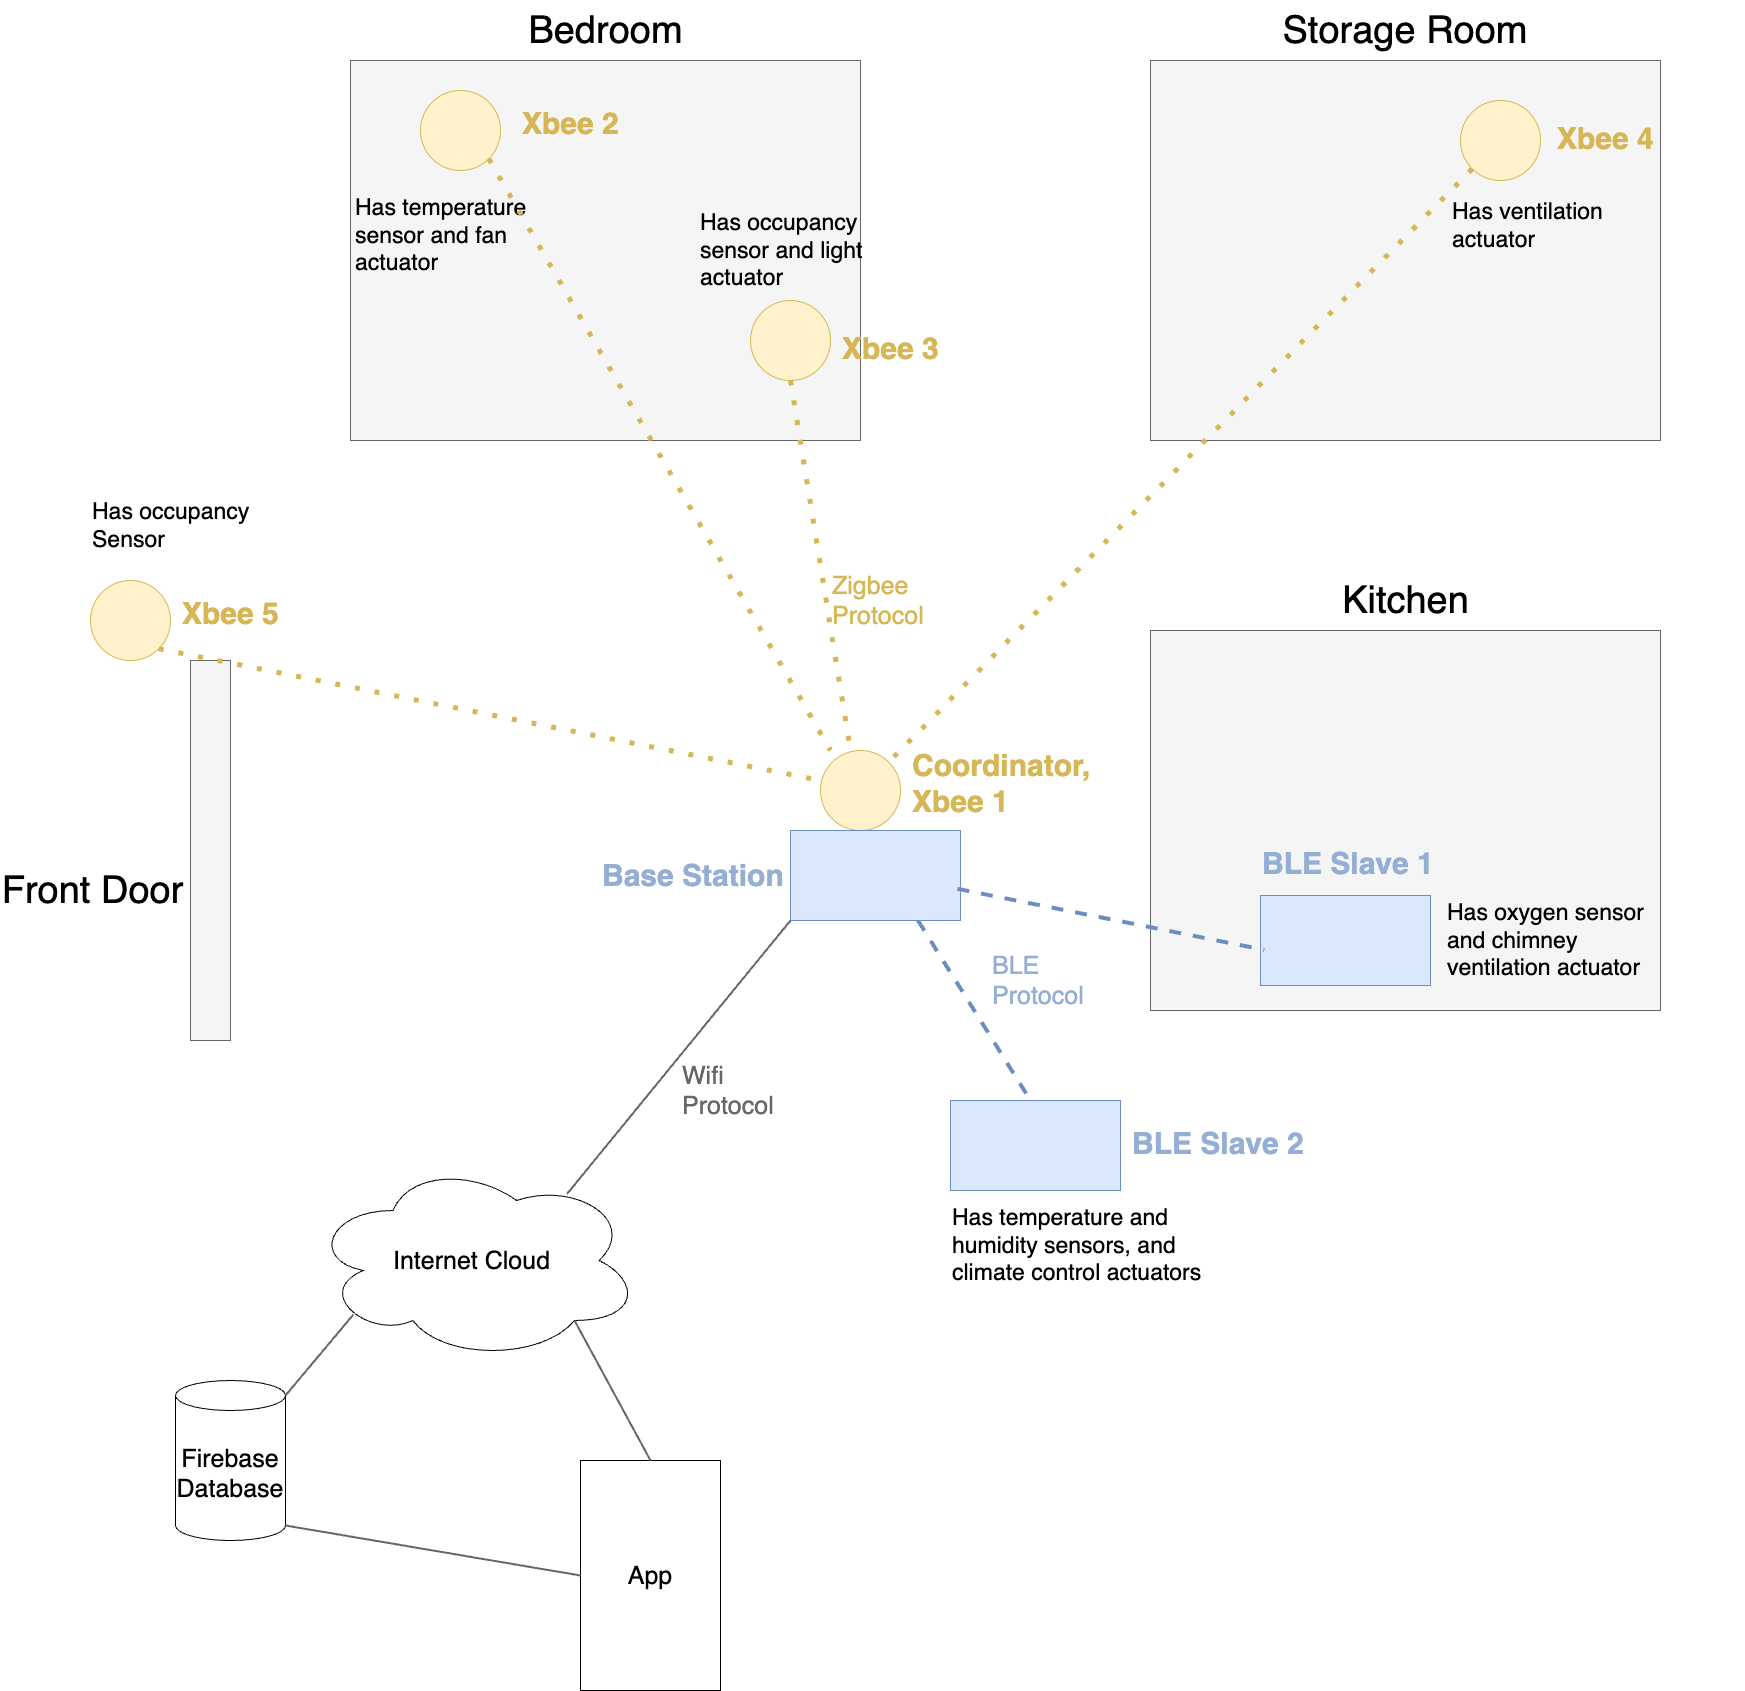

The diagram above was exported from draw.io. Its source (the exported page's mxGraphModel, read from the mxfile embedded in the PNG):
<mxGraphModel dx="2730" dy="2146" grid="1" gridSize="10" guides="1" tooltips="1" connect="1" arrows="1" fold="1" page="1" pageScale="1" pageWidth="850" pageHeight="1100" math="0" shadow="0">
  <root>
    <mxCell id="0" />
    <mxCell id="1" parent="0" />
    <mxCell id="9mPGzLLOiVKHLYzNONz5-4" value="" style="rounded=0;whiteSpace=wrap;html=1;fillColor=#f5f5f5;fontColor=#333333;strokeColor=#666666;" vertex="1" parent="1">
      <mxGeometry x="-120" y="-400" width="510" height="380" as="geometry" />
    </mxCell>
    <mxCell id="9mPGzLLOiVKHLYzNONz5-5" value="" style="rounded=0;whiteSpace=wrap;html=1;fillColor=#f5f5f5;fontColor=#333333;strokeColor=#666666;" vertex="1" parent="1">
      <mxGeometry x="680" y="-400" width="510" height="380" as="geometry" />
    </mxCell>
    <mxCell id="9mPGzLLOiVKHLYzNONz5-6" value="" style="rounded=0;whiteSpace=wrap;html=1;fillColor=#f5f5f5;fontColor=#333333;strokeColor=#666666;" vertex="1" parent="1">
      <mxGeometry x="680" y="170" width="510" height="380" as="geometry" />
    </mxCell>
    <mxCell id="9mPGzLLOiVKHLYzNONz5-8" value="" style="rounded=0;whiteSpace=wrap;html=1;fillColor=#f5f5f5;fontColor=#333333;strokeColor=#666666;" vertex="1" parent="1">
      <mxGeometry x="-280" y="200" width="40" height="380" as="geometry" />
    </mxCell>
    <mxCell id="9mPGzLLOiVKHLYzNONz5-9" value="" style="ellipse;whiteSpace=wrap;html=1;aspect=fixed;fillColor=#fff2cc;strokeColor=#d6b656;" vertex="1" parent="1">
      <mxGeometry x="-50" y="-370" width="80" height="80" as="geometry" />
    </mxCell>
    <mxCell id="9mPGzLLOiVKHLYzNONz5-15" value="&lt;font style=&quot;font-size: 25px;&quot;&gt;Internet Cloud&amp;nbsp;&lt;/font&gt;" style="ellipse;shape=cloud;whiteSpace=wrap;html=1;" vertex="1" parent="1">
      <mxGeometry x="-160" y="700" width="330" height="200" as="geometry" />
    </mxCell>
    <mxCell id="9mPGzLLOiVKHLYzNONz5-17" value="&lt;font style=&quot;font-size: 25px;&quot;&gt;Firebase Database&lt;/font&gt;" style="shape=cylinder3;whiteSpace=wrap;html=1;boundedLbl=1;backgroundOutline=1;size=15;" vertex="1" parent="1">
      <mxGeometry x="-295" y="920" width="110" height="160" as="geometry" />
    </mxCell>
    <mxCell id="9mPGzLLOiVKHLYzNONz5-18" value="&lt;font style=&quot;font-size: 25px;&quot;&gt;App&lt;/font&gt;" style="rounded=0;whiteSpace=wrap;html=1;" vertex="1" parent="1">
      <mxGeometry x="110" y="1000" width="140" height="230" as="geometry" />
    </mxCell>
    <mxCell id="9mPGzLLOiVKHLYzNONz5-22" value="&lt;font color=&quot;#d6b656&quot; style=&quot;font-size: 30px;&quot;&gt;&lt;b style=&quot;&quot;&gt;Xbee 2&lt;/b&gt;&lt;/font&gt;" style="text;html=1;align=left;verticalAlign=middle;whiteSpace=wrap;rounded=0;" vertex="1" parent="1">
      <mxGeometry x="50" y="-370" width="190" height="65" as="geometry" />
    </mxCell>
    <mxCell id="9mPGzLLOiVKHLYzNONz5-29" value="" style="group" vertex="1" connectable="0" parent="1">
      <mxGeometry x="-380" y="120" width="280" height="80" as="geometry" />
    </mxCell>
    <mxCell id="9mPGzLLOiVKHLYzNONz5-12" value="" style="ellipse;whiteSpace=wrap;html=1;aspect=fixed;fillColor=#fff2cc;strokeColor=#d6b656;" vertex="1" parent="9mPGzLLOiVKHLYzNONz5-29">
      <mxGeometry width="80" height="80" as="geometry" />
    </mxCell>
    <mxCell id="9mPGzLLOiVKHLYzNONz5-25" value="&lt;span style=&quot;color: rgb(214, 182, 86);&quot;&gt;&lt;b style=&quot;&quot;&gt;&lt;font style=&quot;font-size: 30px;&quot;&gt;Xbee 5&lt;/font&gt;&lt;/b&gt;&lt;/span&gt;" style="text;html=1;align=left;verticalAlign=middle;whiteSpace=wrap;rounded=0;" vertex="1" parent="9mPGzLLOiVKHLYzNONz5-29">
      <mxGeometry x="90" width="190" height="65" as="geometry" />
    </mxCell>
    <mxCell id="9mPGzLLOiVKHLYzNONz5-30" value="" style="group" vertex="1" connectable="0" parent="1">
      <mxGeometry x="280" y="-160" width="280" height="80" as="geometry" />
    </mxCell>
    <mxCell id="9mPGzLLOiVKHLYzNONz5-10" value="" style="ellipse;whiteSpace=wrap;html=1;aspect=fixed;fillColor=#fff2cc;strokeColor=#d6b656;" vertex="1" parent="9mPGzLLOiVKHLYzNONz5-30">
      <mxGeometry width="80" height="80" as="geometry" />
    </mxCell>
    <mxCell id="9mPGzLLOiVKHLYzNONz5-23" value="&lt;span style=&quot;color: rgb(214, 182, 86);&quot;&gt;&lt;b style=&quot;&quot;&gt;&lt;font style=&quot;font-size: 30px;&quot;&gt;Xbee 3&lt;/font&gt;&lt;/b&gt;&lt;/span&gt;" style="text;html=1;align=left;verticalAlign=middle;whiteSpace=wrap;rounded=0;" vertex="1" parent="9mPGzLLOiVKHLYzNONz5-30">
      <mxGeometry x="90" y="15" width="190" height="65" as="geometry" />
    </mxCell>
    <mxCell id="9mPGzLLOiVKHLYzNONz5-31" value="" style="group" vertex="1" connectable="0" parent="1">
      <mxGeometry x="350" y="290" width="280" height="80" as="geometry" />
    </mxCell>
    <mxCell id="9mPGzLLOiVKHLYzNONz5-2" value="" style="ellipse;whiteSpace=wrap;html=1;aspect=fixed;fillColor=#fff2cc;strokeColor=#d6b656;" vertex="1" parent="9mPGzLLOiVKHLYzNONz5-31">
      <mxGeometry width="80" height="80" as="geometry" />
    </mxCell>
    <mxCell id="9mPGzLLOiVKHLYzNONz5-19" value="&lt;font color=&quot;#d6b656&quot; style=&quot;font-size: 30px;&quot;&gt;&lt;b style=&quot;&quot;&gt;Coordinator, Xbee 1&lt;/b&gt;&lt;/font&gt;" style="text;html=1;align=left;verticalAlign=middle;whiteSpace=wrap;rounded=0;" vertex="1" parent="9mPGzLLOiVKHLYzNONz5-31">
      <mxGeometry x="90" width="190" height="65" as="geometry" />
    </mxCell>
    <mxCell id="9mPGzLLOiVKHLYzNONz5-32" value="" style="group" vertex="1" connectable="0" parent="1">
      <mxGeometry x="790" y="370" width="190" height="155" as="geometry" />
    </mxCell>
    <mxCell id="9mPGzLLOiVKHLYzNONz5-21" value="" style="rounded=0;whiteSpace=wrap;html=1;fillColor=#dae8fc;strokeColor=#6c8ebf;" vertex="1" parent="9mPGzLLOiVKHLYzNONz5-32">
      <mxGeometry y="65" width="170" height="90" as="geometry" />
    </mxCell>
    <mxCell id="9mPGzLLOiVKHLYzNONz5-26" value="&lt;font color=&quot;#94aed4&quot; style=&quot;font-size: 30px;&quot;&gt;&lt;b style=&quot;&quot;&gt;BLE Slave 1&lt;/b&gt;&lt;/font&gt;" style="text;html=1;align=left;verticalAlign=middle;whiteSpace=wrap;rounded=0;" vertex="1" parent="9mPGzLLOiVKHLYzNONz5-32">
      <mxGeometry width="190" height="65" as="geometry" />
    </mxCell>
    <mxCell id="9mPGzLLOiVKHLYzNONz5-33" value="" style="group" vertex="1" connectable="0" parent="1">
      <mxGeometry x="990" y="-360" width="285" height="80" as="geometry" />
    </mxCell>
    <mxCell id="9mPGzLLOiVKHLYzNONz5-11" value="" style="ellipse;whiteSpace=wrap;html=1;aspect=fixed;fillColor=#fff2cc;strokeColor=#d6b656;" vertex="1" parent="9mPGzLLOiVKHLYzNONz5-33">
      <mxGeometry width="80" height="80" as="geometry" />
    </mxCell>
    <mxCell id="9mPGzLLOiVKHLYzNONz5-24" value="&lt;span style=&quot;color: rgb(214, 182, 86);&quot;&gt;&lt;b style=&quot;&quot;&gt;&lt;font style=&quot;font-size: 30px;&quot;&gt;Xbee 4&lt;/font&gt;&lt;/b&gt;&lt;/span&gt;" style="text;html=1;align=left;verticalAlign=middle;whiteSpace=wrap;rounded=0;" vertex="1" parent="9mPGzLLOiVKHLYzNONz5-33">
      <mxGeometry x="95" y="5" width="190" height="65" as="geometry" />
    </mxCell>
    <mxCell id="9mPGzLLOiVKHLYzNONz5-34" value="" style="group" vertex="1" connectable="0" parent="1">
      <mxGeometry x="480" y="640" width="370" height="90" as="geometry" />
    </mxCell>
    <mxCell id="9mPGzLLOiVKHLYzNONz5-20" value="" style="rounded=0;whiteSpace=wrap;html=1;fillColor=#dae8fc;strokeColor=#6c8ebf;" vertex="1" parent="9mPGzLLOiVKHLYzNONz5-34">
      <mxGeometry width="170" height="90" as="geometry" />
    </mxCell>
    <mxCell id="9mPGzLLOiVKHLYzNONz5-28" value="&lt;font color=&quot;#94aed4&quot; style=&quot;font-size: 30px;&quot;&gt;&lt;b style=&quot;&quot;&gt;BLE Slave 2&lt;/b&gt;&lt;/font&gt;" style="text;html=1;align=left;verticalAlign=middle;whiteSpace=wrap;rounded=0;" vertex="1" parent="9mPGzLLOiVKHLYzNONz5-34">
      <mxGeometry x="180" y="10" width="190" height="65" as="geometry" />
    </mxCell>
    <mxCell id="9mPGzLLOiVKHLYzNONz5-35" value="" style="group" vertex="1" connectable="0" parent="1">
      <mxGeometry x="170" y="370" width="320" height="90" as="geometry" />
    </mxCell>
    <mxCell id="9mPGzLLOiVKHLYzNONz5-1" value="" style="rounded=0;whiteSpace=wrap;html=1;fillColor=#dae8fc;strokeColor=#6c8ebf;" vertex="1" parent="9mPGzLLOiVKHLYzNONz5-35">
      <mxGeometry x="150" width="170" height="90" as="geometry" />
    </mxCell>
    <mxCell id="9mPGzLLOiVKHLYzNONz5-27" value="&lt;font color=&quot;#94aed4&quot; style=&quot;font-size: 30px;&quot;&gt;&lt;b style=&quot;&quot;&gt;Base Station&lt;/b&gt;&lt;/font&gt;" style="text;html=1;align=left;verticalAlign=middle;whiteSpace=wrap;rounded=0;" vertex="1" parent="9mPGzLLOiVKHLYzNONz5-35">
      <mxGeometry x="-40" y="12.5" width="190" height="65" as="geometry" />
    </mxCell>
    <mxCell id="9mPGzLLOiVKHLYzNONz5-36" value="&lt;font style=&quot;font-size: 38px;&quot;&gt;Bedroom&lt;/font&gt;" style="text;html=1;align=center;verticalAlign=middle;whiteSpace=wrap;rounded=0;" vertex="1" parent="1">
      <mxGeometry x="42.5" y="-460" width="185" height="60" as="geometry" />
    </mxCell>
    <mxCell id="9mPGzLLOiVKHLYzNONz5-37" value="&lt;font style=&quot;font-size: 38px;&quot;&gt;Storage Room&lt;/font&gt;" style="text;html=1;align=center;verticalAlign=middle;whiteSpace=wrap;rounded=0;" vertex="1" parent="1">
      <mxGeometry x="801.25" y="-460" width="267.5" height="60" as="geometry" />
    </mxCell>
    <mxCell id="9mPGzLLOiVKHLYzNONz5-38" value="&lt;font style=&quot;font-size: 38px;&quot;&gt;Kitchen&lt;/font&gt;" style="text;html=1;align=center;verticalAlign=middle;whiteSpace=wrap;rounded=0;" vertex="1" parent="1">
      <mxGeometry x="842.5" y="110" width="185" height="60" as="geometry" />
    </mxCell>
    <mxCell id="9mPGzLLOiVKHLYzNONz5-39" value="&lt;font style=&quot;font-size: 23px;&quot;&gt;Has temperature sensor and fan actuator&amp;nbsp;&lt;/font&gt;" style="text;html=1;align=left;verticalAlign=middle;whiteSpace=wrap;rounded=0;" vertex="1" parent="1">
      <mxGeometry x="-117.5" y="-270" width="177.5" height="90" as="geometry" />
    </mxCell>
    <mxCell id="9mPGzLLOiVKHLYzNONz5-41" value="&lt;font style=&quot;font-size: 23px;&quot;&gt;Has occupancy&amp;nbsp; sensor and light actuator&lt;/font&gt;" style="text;html=1;align=left;verticalAlign=middle;whiteSpace=wrap;rounded=0;" vertex="1" parent="1">
      <mxGeometry x="227.5" y="-255" width="170" height="90" as="geometry" />
    </mxCell>
    <mxCell id="9mPGzLLOiVKHLYzNONz5-42" value="&lt;font style=&quot;font-size: 23px;&quot;&gt;Has ventilation actuator&amp;nbsp;&lt;/font&gt;" style="text;html=1;align=left;verticalAlign=middle;whiteSpace=wrap;rounded=0;" vertex="1" parent="1">
      <mxGeometry x="980" y="-280" width="160" height="90" as="geometry" />
    </mxCell>
    <mxCell id="9mPGzLLOiVKHLYzNONz5-43" value="&lt;font style=&quot;font-size: 23px;&quot;&gt;Has occupancy Sensor&lt;/font&gt;" style="text;html=1;align=left;verticalAlign=middle;whiteSpace=wrap;rounded=0;" vertex="1" parent="1">
      <mxGeometry x="-380" y="20" width="160" height="90" as="geometry" />
    </mxCell>
    <mxCell id="9mPGzLLOiVKHLYzNONz5-44" value="&lt;font style=&quot;font-size: 23px;&quot;&gt;Has oxygen sensor and chimney ventilation actuator&amp;nbsp;&lt;/font&gt;" style="text;html=1;align=left;verticalAlign=middle;whiteSpace=wrap;rounded=0;" vertex="1" parent="1">
      <mxGeometry x="975" y="435" width="215" height="90" as="geometry" />
    </mxCell>
    <mxCell id="9mPGzLLOiVKHLYzNONz5-45" value="&lt;font style=&quot;font-size: 23px;&quot;&gt;Has temperature and humidity sensors, and climate control actuators&amp;nbsp;&lt;/font&gt;" style="text;html=1;align=left;verticalAlign=middle;whiteSpace=wrap;rounded=0;" vertex="1" parent="1">
      <mxGeometry x="480" y="740" width="260" height="90" as="geometry" />
    </mxCell>
    <mxCell id="9mPGzLLOiVKHLYzNONz5-46" value="" style="endArrow=none;dashed=1;html=1;dashPattern=1 3;strokeWidth=5;rounded=0;fillColor=#fff2cc;strokeColor=#d6b656;exitX=0.5;exitY=1;exitDx=0;exitDy=0;" edge="1" parent="1" source="9mPGzLLOiVKHLYzNONz5-10">
      <mxGeometry width="50" height="50" relative="1" as="geometry">
        <mxPoint x="220" y="310" as="sourcePoint" />
        <mxPoint x="380" y="290" as="targetPoint" />
      </mxGeometry>
    </mxCell>
    <mxCell id="9mPGzLLOiVKHLYzNONz5-49" value="" style="endArrow=none;dashed=1;html=1;dashPattern=1 3;strokeWidth=5;rounded=0;fillColor=#fff2cc;strokeColor=#d6b656;exitX=0;exitY=1;exitDx=0;exitDy=0;entryX=1;entryY=0;entryDx=0;entryDy=0;" edge="1" parent="1" source="9mPGzLLOiVKHLYzNONz5-11" target="9mPGzLLOiVKHLYzNONz5-2">
      <mxGeometry width="50" height="50" relative="1" as="geometry">
        <mxPoint x="330" y="-70" as="sourcePoint" />
        <mxPoint x="390" y="300" as="targetPoint" />
      </mxGeometry>
    </mxCell>
    <mxCell id="9mPGzLLOiVKHLYzNONz5-50" value="" style="endArrow=none;dashed=1;html=1;dashPattern=1 3;strokeWidth=5;rounded=0;fillColor=#fff2cc;strokeColor=#d6b656;exitX=1;exitY=1;exitDx=0;exitDy=0;" edge="1" parent="1" source="9mPGzLLOiVKHLYzNONz5-9">
      <mxGeometry width="50" height="50" relative="1" as="geometry">
        <mxPoint x="330" y="-70" as="sourcePoint" />
        <mxPoint x="360" y="290" as="targetPoint" />
      </mxGeometry>
    </mxCell>
    <mxCell id="9mPGzLLOiVKHLYzNONz5-51" value="" style="endArrow=none;dashed=1;html=1;dashPattern=1 3;strokeWidth=5;rounded=0;fillColor=#fff2cc;strokeColor=#d6b656;exitX=1;exitY=1;exitDx=0;exitDy=0;" edge="1" parent="1" source="9mPGzLLOiVKHLYzNONz5-12">
      <mxGeometry width="50" height="50" relative="1" as="geometry">
        <mxPoint x="340" y="-60" as="sourcePoint" />
        <mxPoint x="350" y="320" as="targetPoint" />
      </mxGeometry>
    </mxCell>
    <mxCell id="9mPGzLLOiVKHLYzNONz5-55" value="&lt;span style=&quot;color: rgb(214, 182, 86); font-size: 25px;&quot;&gt;Zigbee Protocol&lt;/span&gt;" style="text;html=1;align=left;verticalAlign=middle;whiteSpace=wrap;rounded=0;" vertex="1" parent="1">
      <mxGeometry x="360" y="110" width="100" height="60" as="geometry" />
    </mxCell>
    <mxCell id="9mPGzLLOiVKHLYzNONz5-58" value="" style="endArrow=none;dashed=1;html=1;rounded=0;entryX=0.022;entryY=0.604;entryDx=0;entryDy=0;entryPerimeter=0;exitX=0.982;exitY=0.648;exitDx=0;exitDy=0;exitPerimeter=0;strokeWidth=4;fillColor=#dae8fc;strokeColor=#6c8ebf;" edge="1" parent="1" source="9mPGzLLOiVKHLYzNONz5-1" target="9mPGzLLOiVKHLYzNONz5-21">
      <mxGeometry width="50" height="50" relative="1" as="geometry">
        <mxPoint x="440" y="530" as="sourcePoint" />
        <mxPoint x="490" y="480" as="targetPoint" />
      </mxGeometry>
    </mxCell>
    <mxCell id="9mPGzLLOiVKHLYzNONz5-61" value="" style="endArrow=none;dashed=1;html=1;rounded=0;exitX=0.75;exitY=1;exitDx=0;exitDy=0;strokeWidth=4;fillColor=#dae8fc;strokeColor=#6c8ebf;" edge="1" parent="1" source="9mPGzLLOiVKHLYzNONz5-1">
      <mxGeometry width="50" height="50" relative="1" as="geometry">
        <mxPoint x="497" y="438" as="sourcePoint" />
        <mxPoint x="560" y="640" as="targetPoint" />
      </mxGeometry>
    </mxCell>
    <mxCell id="9mPGzLLOiVKHLYzNONz5-62" value="&lt;span style=&quot;font-size: 25px;&quot;&gt;&lt;font color=&quot;#94aed4&quot;&gt;BLE Protocol&lt;/font&gt;&lt;/span&gt;" style="text;html=1;align=left;verticalAlign=middle;whiteSpace=wrap;rounded=0;" vertex="1" parent="1">
      <mxGeometry x="520" y="490" width="100" height="60" as="geometry" />
    </mxCell>
    <mxCell id="9mPGzLLOiVKHLYzNONz5-63" value="" style="endArrow=none;html=1;rounded=0;exitX=0.777;exitY=0.168;exitDx=0;exitDy=0;exitPerimeter=0;entryX=0;entryY=1;entryDx=0;entryDy=0;strokeWidth=2;fillColor=#f5f5f5;strokeColor=#666666;" edge="1" parent="1" source="9mPGzLLOiVKHLYzNONz5-15" target="9mPGzLLOiVKHLYzNONz5-1">
      <mxGeometry width="50" height="50" relative="1" as="geometry">
        <mxPoint x="270" y="370" as="sourcePoint" />
        <mxPoint x="320" y="320" as="targetPoint" />
      </mxGeometry>
    </mxCell>
    <mxCell id="9mPGzLLOiVKHLYzNONz5-64" value="" style="endArrow=none;html=1;rounded=0;exitX=1;exitY=0;exitDx=0;exitDy=15;exitPerimeter=0;entryX=0.13;entryY=0.77;entryDx=0;entryDy=0;strokeWidth=2;fillColor=#f5f5f5;strokeColor=#666666;entryPerimeter=0;" edge="1" parent="1" source="9mPGzLLOiVKHLYzNONz5-17" target="9mPGzLLOiVKHLYzNONz5-15">
      <mxGeometry width="50" height="50" relative="1" as="geometry">
        <mxPoint x="106" y="744" as="sourcePoint" />
        <mxPoint x="330" y="470" as="targetPoint" />
      </mxGeometry>
    </mxCell>
    <mxCell id="9mPGzLLOiVKHLYzNONz5-65" value="" style="endArrow=none;html=1;rounded=0;exitX=1;exitY=1;exitDx=0;exitDy=-15;exitPerimeter=0;entryX=0;entryY=0.5;entryDx=0;entryDy=0;strokeWidth=2;fillColor=#f5f5f5;strokeColor=#666666;" edge="1" parent="1" source="9mPGzLLOiVKHLYzNONz5-17" target="9mPGzLLOiVKHLYzNONz5-18">
      <mxGeometry width="50" height="50" relative="1" as="geometry">
        <mxPoint x="-175" y="945" as="sourcePoint" />
        <mxPoint x="-107" y="864" as="targetPoint" />
      </mxGeometry>
    </mxCell>
    <mxCell id="9mPGzLLOiVKHLYzNONz5-66" value="" style="endArrow=none;html=1;rounded=0;exitX=0.5;exitY=0;exitDx=0;exitDy=0;entryX=0.8;entryY=0.8;entryDx=0;entryDy=0;strokeWidth=2;fillColor=#f5f5f5;strokeColor=#666666;entryPerimeter=0;" edge="1" parent="1" source="9mPGzLLOiVKHLYzNONz5-18" target="9mPGzLLOiVKHLYzNONz5-15">
      <mxGeometry width="50" height="50" relative="1" as="geometry">
        <mxPoint x="-165" y="955" as="sourcePoint" />
        <mxPoint x="-97" y="874" as="targetPoint" />
      </mxGeometry>
    </mxCell>
    <mxCell id="9mPGzLLOiVKHLYzNONz5-67" value="&lt;span style=&quot;font-size: 38px;&quot;&gt;Front Door&lt;/span&gt;" style="text;html=1;align=center;verticalAlign=middle;whiteSpace=wrap;rounded=0;" vertex="1" parent="1">
      <mxGeometry x="-470" y="400" width="185" height="60" as="geometry" />
    </mxCell>
    <mxCell id="9mPGzLLOiVKHLYzNONz5-68" value="&lt;span style=&quot;font-size: 25px;&quot;&gt;&lt;font color=&quot;#666666&quot;&gt;Wifi Protocol&lt;/font&gt;&lt;/span&gt;" style="text;html=1;align=left;verticalAlign=middle;whiteSpace=wrap;rounded=0;" vertex="1" parent="1">
      <mxGeometry x="210" y="600" width="100" height="60" as="geometry" />
    </mxCell>
  </root>
</mxGraphModel>